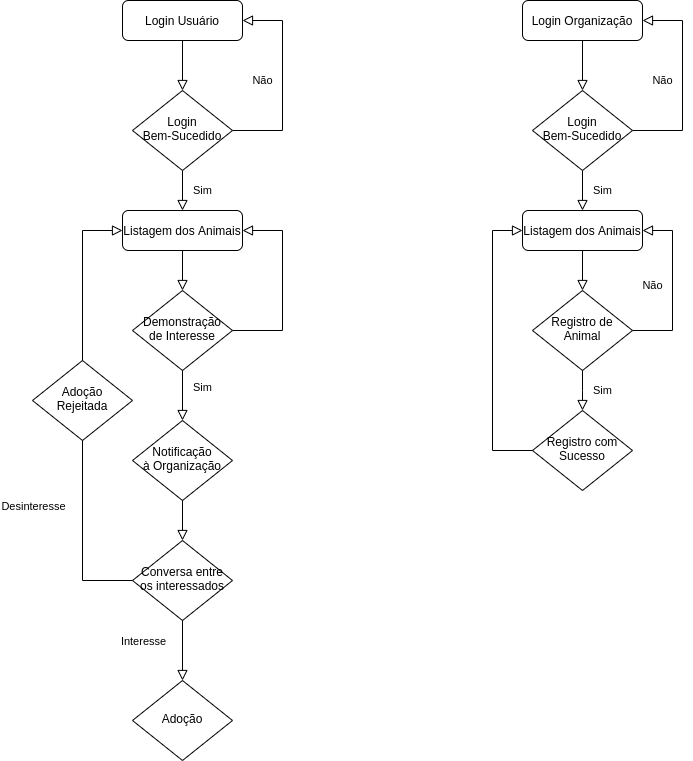

The diagram above was exported from draw.io. Its source (the exported page's mxGraphModel, read from the mxfile embedded in the PNG):
<mxGraphModel dx="1106" dy="779" grid="1" gridSize="10" guides="1" tooltips="1" connect="1" arrows="1" fold="1" page="1" pageScale="1" pageWidth="827" pageHeight="1169" math="0" shadow="0">
  <root>
    <mxCell id="WIyWlLk6GJQsqaUBKTNV-0" />
    <mxCell id="WIyWlLk6GJQsqaUBKTNV-1" parent="WIyWlLk6GJQsqaUBKTNV-0" />
    <mxCell id="WIyWlLk6GJQsqaUBKTNV-2" value="" style="rounded=0;html=1;jettySize=auto;orthogonalLoop=1;fontSize=11;endArrow=block;endFill=0;endSize=8;strokeWidth=1;shadow=0;labelBackgroundColor=none;edgeStyle=orthogonalEdgeStyle;" parent="WIyWlLk6GJQsqaUBKTNV-1" source="WIyWlLk6GJQsqaUBKTNV-3" target="WIyWlLk6GJQsqaUBKTNV-6" edge="1">
      <mxGeometry relative="1" as="geometry" />
    </mxCell>
    <mxCell id="WIyWlLk6GJQsqaUBKTNV-3" value="Login Usuário" style="rounded=1;whiteSpace=wrap;html=1;fontSize=12;glass=0;strokeWidth=1;shadow=0;" parent="WIyWlLk6GJQsqaUBKTNV-1" vertex="1">
      <mxGeometry x="160" y="80" width="120" height="40" as="geometry" />
    </mxCell>
    <mxCell id="WIyWlLk6GJQsqaUBKTNV-4" value="Sim" style="rounded=0;html=1;jettySize=auto;orthogonalLoop=1;fontSize=11;endArrow=block;endFill=0;endSize=8;strokeWidth=1;shadow=0;labelBackgroundColor=none;edgeStyle=orthogonalEdgeStyle;" parent="WIyWlLk6GJQsqaUBKTNV-1" source="WIyWlLk6GJQsqaUBKTNV-6" edge="1">
      <mxGeometry y="20" relative="1" as="geometry">
        <mxPoint as="offset" />
        <mxPoint x="220" y="290" as="targetPoint" />
      </mxGeometry>
    </mxCell>
    <mxCell id="WIyWlLk6GJQsqaUBKTNV-5" value="Não" style="edgeStyle=orthogonalEdgeStyle;rounded=0;html=1;jettySize=auto;orthogonalLoop=1;fontSize=11;endArrow=block;endFill=0;endSize=8;strokeWidth=1;shadow=0;labelBackgroundColor=none;" parent="WIyWlLk6GJQsqaUBKTNV-1" source="WIyWlLk6GJQsqaUBKTNV-6" target="WIyWlLk6GJQsqaUBKTNV-3" edge="1">
      <mxGeometry y="20" relative="1" as="geometry">
        <mxPoint as="offset" />
        <mxPoint x="320" y="50" as="targetPoint" />
        <Array as="points">
          <mxPoint x="320" y="210" />
          <mxPoint x="320" y="100" />
        </Array>
      </mxGeometry>
    </mxCell>
    <mxCell id="WIyWlLk6GJQsqaUBKTNV-6" value="Login&lt;br&gt;Bem-Sucedido" style="rhombus;whiteSpace=wrap;html=1;shadow=0;fontFamily=Helvetica;fontSize=12;align=center;strokeWidth=1;spacing=6;spacingTop=-4;" parent="WIyWlLk6GJQsqaUBKTNV-1" vertex="1">
      <mxGeometry x="170" y="170" width="100" height="80" as="geometry" />
    </mxCell>
    <mxCell id="WIyWlLk6GJQsqaUBKTNV-11" value="Listagem dos Animais" style="rounded=1;whiteSpace=wrap;html=1;fontSize=12;glass=0;strokeWidth=1;shadow=0;" parent="WIyWlLk6GJQsqaUBKTNV-1" vertex="1">
      <mxGeometry x="160" y="290" width="120" height="40" as="geometry" />
    </mxCell>
    <mxCell id="OGNWQ8cyM6CQVe_0JUaT-4" value="Demonstração de Interesse" style="rhombus;whiteSpace=wrap;html=1;shadow=0;fontFamily=Helvetica;fontSize=12;align=center;strokeWidth=1;spacing=6;spacingTop=-4;" vertex="1" parent="WIyWlLk6GJQsqaUBKTNV-1">
      <mxGeometry x="170" y="370" width="100" height="80" as="geometry" />
    </mxCell>
    <mxCell id="OGNWQ8cyM6CQVe_0JUaT-9" value="" style="rounded=0;html=1;jettySize=auto;orthogonalLoop=1;fontSize=11;endArrow=block;endFill=0;endSize=8;strokeWidth=1;shadow=0;labelBackgroundColor=none;edgeStyle=orthogonalEdgeStyle;exitX=1;exitY=0.5;exitDx=0;exitDy=0;entryX=1;entryY=0.5;entryDx=0;entryDy=0;" edge="1" parent="WIyWlLk6GJQsqaUBKTNV-1" source="OGNWQ8cyM6CQVe_0JUaT-4" target="WIyWlLk6GJQsqaUBKTNV-11">
      <mxGeometry y="31" relative="1" as="geometry">
        <mxPoint as="offset" />
        <mxPoint x="410" y="310" as="sourcePoint" />
        <mxPoint x="380" y="280" as="targetPoint" />
        <Array as="points">
          <mxPoint x="320" y="410" />
          <mxPoint x="320" y="310" />
        </Array>
      </mxGeometry>
    </mxCell>
    <mxCell id="OGNWQ8cyM6CQVe_0JUaT-11" value="" style="rounded=0;html=1;jettySize=auto;orthogonalLoop=1;fontSize=11;endArrow=block;endFill=0;endSize=8;strokeWidth=1;shadow=0;labelBackgroundColor=none;edgeStyle=orthogonalEdgeStyle;exitX=0.5;exitY=1;exitDx=0;exitDy=0;" edge="1" parent="WIyWlLk6GJQsqaUBKTNV-1" source="WIyWlLk6GJQsqaUBKTNV-11" target="OGNWQ8cyM6CQVe_0JUaT-4">
      <mxGeometry x="-0.3333" y="20" relative="1" as="geometry">
        <mxPoint as="offset" />
        <mxPoint x="230" y="460" as="sourcePoint" />
        <mxPoint x="230" y="490" as="targetPoint" />
        <Array as="points" />
      </mxGeometry>
    </mxCell>
    <mxCell id="OGNWQ8cyM6CQVe_0JUaT-14" value="Sim" style="rounded=0;html=1;jettySize=auto;orthogonalLoop=1;fontSize=11;endArrow=block;endFill=0;endSize=8;strokeWidth=1;shadow=0;labelBackgroundColor=none;edgeStyle=orthogonalEdgeStyle;exitX=0.5;exitY=1;exitDx=0;exitDy=0;" edge="1" parent="WIyWlLk6GJQsqaUBKTNV-1" source="OGNWQ8cyM6CQVe_0JUaT-4">
      <mxGeometry x="-0.3333" y="20" relative="1" as="geometry">
        <mxPoint as="offset" />
        <mxPoint x="230" y="340" as="sourcePoint" />
        <mxPoint x="220" y="500" as="targetPoint" />
        <Array as="points" />
      </mxGeometry>
    </mxCell>
    <mxCell id="OGNWQ8cyM6CQVe_0JUaT-15" value="Notificação&lt;br&gt;à Organização" style="rhombus;whiteSpace=wrap;html=1;shadow=0;fontFamily=Helvetica;fontSize=12;align=center;strokeWidth=1;spacing=6;spacingTop=-4;" vertex="1" parent="WIyWlLk6GJQsqaUBKTNV-1">
      <mxGeometry x="170" y="500" width="100" height="80" as="geometry" />
    </mxCell>
    <mxCell id="OGNWQ8cyM6CQVe_0JUaT-19" value="" style="rounded=0;html=1;jettySize=auto;orthogonalLoop=1;fontSize=11;endArrow=block;endFill=0;endSize=8;strokeWidth=1;shadow=0;labelBackgroundColor=none;edgeStyle=orthogonalEdgeStyle;exitX=0.5;exitY=1;exitDx=0;exitDy=0;" edge="1" parent="WIyWlLk6GJQsqaUBKTNV-1" source="OGNWQ8cyM6CQVe_0JUaT-15">
      <mxGeometry x="-0.3333" y="20" relative="1" as="geometry">
        <mxPoint as="offset" />
        <mxPoint x="250" y="480" as="sourcePoint" />
        <mxPoint x="220" y="620" as="targetPoint" />
        <Array as="points" />
      </mxGeometry>
    </mxCell>
    <mxCell id="OGNWQ8cyM6CQVe_0JUaT-20" value="Conversa entre os interessados" style="rhombus;whiteSpace=wrap;html=1;shadow=0;fontFamily=Helvetica;fontSize=12;align=center;strokeWidth=1;spacing=6;spacingTop=-4;" vertex="1" parent="WIyWlLk6GJQsqaUBKTNV-1">
      <mxGeometry x="170" y="620" width="100" height="80" as="geometry" />
    </mxCell>
    <mxCell id="OGNWQ8cyM6CQVe_0JUaT-23" value="" style="rounded=0;html=1;jettySize=auto;orthogonalLoop=1;fontSize=11;endArrow=block;endFill=0;endSize=8;strokeWidth=1;shadow=0;labelBackgroundColor=none;edgeStyle=orthogonalEdgeStyle;exitX=0;exitY=0.5;exitDx=0;exitDy=0;entryX=0;entryY=0.5;entryDx=0;entryDy=0;" edge="1" parent="WIyWlLk6GJQsqaUBKTNV-1" source="OGNWQ8cyM6CQVe_0JUaT-20" target="WIyWlLk6GJQsqaUBKTNV-11">
      <mxGeometry x="-0.3333" y="20" relative="1" as="geometry">
        <mxPoint as="offset" />
        <mxPoint x="240" y="600" as="sourcePoint" />
        <mxPoint x="150" y="310" as="targetPoint" />
        <Array as="points">
          <mxPoint x="120" y="660" />
          <mxPoint x="120" y="310" />
        </Array>
      </mxGeometry>
    </mxCell>
    <mxCell id="OGNWQ8cyM6CQVe_0JUaT-24" value="Desinteresse" style="edgeLabel;html=1;align=center;verticalAlign=middle;resizable=0;points=[];" vertex="1" connectable="0" parent="OGNWQ8cyM6CQVe_0JUaT-23">
      <mxGeometry x="-0.1364" y="2" relative="1" as="geometry">
        <mxPoint x="-48" y="65" as="offset" />
      </mxGeometry>
    </mxCell>
    <mxCell id="OGNWQ8cyM6CQVe_0JUaT-26" value="" style="rounded=0;html=1;jettySize=auto;orthogonalLoop=1;fontSize=11;endArrow=block;endFill=0;endSize=8;strokeWidth=1;shadow=0;labelBackgroundColor=none;edgeStyle=orthogonalEdgeStyle;exitX=0.5;exitY=1;exitDx=0;exitDy=0;" edge="1" parent="WIyWlLk6GJQsqaUBKTNV-1" source="OGNWQ8cyM6CQVe_0JUaT-20">
      <mxGeometry x="-0.3333" y="20" relative="1" as="geometry">
        <mxPoint as="offset" />
        <mxPoint x="180" y="670" as="sourcePoint" />
        <mxPoint x="220" y="760" as="targetPoint" />
        <Array as="points">
          <mxPoint x="220" y="750" />
        </Array>
      </mxGeometry>
    </mxCell>
    <mxCell id="OGNWQ8cyM6CQVe_0JUaT-27" value="Interesse" style="edgeLabel;html=1;align=center;verticalAlign=middle;resizable=0;points=[];" vertex="1" connectable="0" parent="OGNWQ8cyM6CQVe_0JUaT-26">
      <mxGeometry x="-0.1364" y="2" relative="1" as="geometry">
        <mxPoint x="-42" y="-6" as="offset" />
      </mxGeometry>
    </mxCell>
    <mxCell id="OGNWQ8cyM6CQVe_0JUaT-28" value="Adoção" style="rhombus;whiteSpace=wrap;html=1;shadow=0;fontFamily=Helvetica;fontSize=12;align=center;strokeWidth=1;spacing=6;spacingTop=-4;" vertex="1" parent="WIyWlLk6GJQsqaUBKTNV-1">
      <mxGeometry x="170" y="760" width="100" height="80" as="geometry" />
    </mxCell>
    <mxCell id="OGNWQ8cyM6CQVe_0JUaT-29" value="Adoção Rejeitada" style="rhombus;whiteSpace=wrap;html=1;shadow=0;fontFamily=Helvetica;fontSize=12;align=center;strokeWidth=1;spacing=6;spacingTop=-4;" vertex="1" parent="WIyWlLk6GJQsqaUBKTNV-1">
      <mxGeometry x="70" y="440" width="100" height="80" as="geometry" />
    </mxCell>
    <mxCell id="OGNWQ8cyM6CQVe_0JUaT-30" value="" style="rounded=0;html=1;jettySize=auto;orthogonalLoop=1;fontSize=11;endArrow=block;endFill=0;endSize=8;strokeWidth=1;shadow=0;labelBackgroundColor=none;edgeStyle=orthogonalEdgeStyle;" edge="1" parent="WIyWlLk6GJQsqaUBKTNV-1" source="OGNWQ8cyM6CQVe_0JUaT-31" target="OGNWQ8cyM6CQVe_0JUaT-34">
      <mxGeometry relative="1" as="geometry" />
    </mxCell>
    <mxCell id="OGNWQ8cyM6CQVe_0JUaT-31" value="Login Organização" style="rounded=1;whiteSpace=wrap;html=1;fontSize=12;glass=0;strokeWidth=1;shadow=0;" vertex="1" parent="WIyWlLk6GJQsqaUBKTNV-1">
      <mxGeometry x="560" y="80" width="120" height="40" as="geometry" />
    </mxCell>
    <mxCell id="OGNWQ8cyM6CQVe_0JUaT-32" value="Sim" style="rounded=0;html=1;jettySize=auto;orthogonalLoop=1;fontSize=11;endArrow=block;endFill=0;endSize=8;strokeWidth=1;shadow=0;labelBackgroundColor=none;edgeStyle=orthogonalEdgeStyle;" edge="1" parent="WIyWlLk6GJQsqaUBKTNV-1" source="OGNWQ8cyM6CQVe_0JUaT-34">
      <mxGeometry y="20" relative="1" as="geometry">
        <mxPoint as="offset" />
        <mxPoint x="620" y="290" as="targetPoint" />
      </mxGeometry>
    </mxCell>
    <mxCell id="OGNWQ8cyM6CQVe_0JUaT-33" value="Não" style="edgeStyle=orthogonalEdgeStyle;rounded=0;html=1;jettySize=auto;orthogonalLoop=1;fontSize=11;endArrow=block;endFill=0;endSize=8;strokeWidth=1;shadow=0;labelBackgroundColor=none;" edge="1" parent="WIyWlLk6GJQsqaUBKTNV-1" source="OGNWQ8cyM6CQVe_0JUaT-34" target="OGNWQ8cyM6CQVe_0JUaT-31">
      <mxGeometry y="20" relative="1" as="geometry">
        <mxPoint as="offset" />
        <mxPoint x="720" y="50" as="targetPoint" />
        <Array as="points">
          <mxPoint x="720" y="210" />
          <mxPoint x="720" y="100" />
        </Array>
      </mxGeometry>
    </mxCell>
    <mxCell id="OGNWQ8cyM6CQVe_0JUaT-34" value="Login&lt;br&gt;Bem-Sucedido" style="rhombus;whiteSpace=wrap;html=1;shadow=0;fontFamily=Helvetica;fontSize=12;align=center;strokeWidth=1;spacing=6;spacingTop=-4;" vertex="1" parent="WIyWlLk6GJQsqaUBKTNV-1">
      <mxGeometry x="570" y="170" width="100" height="80" as="geometry" />
    </mxCell>
    <mxCell id="OGNWQ8cyM6CQVe_0JUaT-35" value="Listagem dos Animais" style="rounded=1;whiteSpace=wrap;html=1;fontSize=12;glass=0;strokeWidth=1;shadow=0;" vertex="1" parent="WIyWlLk6GJQsqaUBKTNV-1">
      <mxGeometry x="560" y="290" width="120" height="40" as="geometry" />
    </mxCell>
    <mxCell id="OGNWQ8cyM6CQVe_0JUaT-50" value="Registro de Animal" style="rhombus;whiteSpace=wrap;html=1;shadow=0;fontFamily=Helvetica;fontSize=12;align=center;strokeWidth=1;spacing=6;spacingTop=-4;" vertex="1" parent="WIyWlLk6GJQsqaUBKTNV-1">
      <mxGeometry x="570" y="370" width="100" height="80" as="geometry" />
    </mxCell>
    <mxCell id="OGNWQ8cyM6CQVe_0JUaT-53" value="" style="rounded=0;html=1;jettySize=auto;orthogonalLoop=1;fontSize=11;endArrow=block;endFill=0;endSize=8;strokeWidth=1;shadow=0;labelBackgroundColor=none;edgeStyle=orthogonalEdgeStyle;exitX=0.5;exitY=1;exitDx=0;exitDy=0;entryX=0.5;entryY=0;entryDx=0;entryDy=0;" edge="1" parent="WIyWlLk6GJQsqaUBKTNV-1" source="OGNWQ8cyM6CQVe_0JUaT-35" target="OGNWQ8cyM6CQVe_0JUaT-50">
      <mxGeometry y="20" relative="1" as="geometry">
        <mxPoint as="offset" />
        <mxPoint x="640" y="310" as="targetPoint" />
        <mxPoint x="640" y="270" as="sourcePoint" />
      </mxGeometry>
    </mxCell>
    <mxCell id="OGNWQ8cyM6CQVe_0JUaT-55" value="Sim" style="rounded=0;html=1;jettySize=auto;orthogonalLoop=1;fontSize=11;endArrow=block;endFill=0;endSize=8;strokeWidth=1;shadow=0;labelBackgroundColor=none;edgeStyle=orthogonalEdgeStyle;exitX=0.5;exitY=1;exitDx=0;exitDy=0;" edge="1" parent="WIyWlLk6GJQsqaUBKTNV-1" source="OGNWQ8cyM6CQVe_0JUaT-50">
      <mxGeometry y="20" relative="1" as="geometry">
        <mxPoint as="offset" />
        <mxPoint x="620" y="490" as="targetPoint" />
        <mxPoint x="630" y="340" as="sourcePoint" />
        <Array as="points">
          <mxPoint x="620" y="470" />
          <mxPoint x="620" y="470" />
        </Array>
      </mxGeometry>
    </mxCell>
    <mxCell id="OGNWQ8cyM6CQVe_0JUaT-56" value="Registro com Sucesso" style="rhombus;whiteSpace=wrap;html=1;shadow=0;fontFamily=Helvetica;fontSize=12;align=center;strokeWidth=1;spacing=6;spacingTop=-4;" vertex="1" parent="WIyWlLk6GJQsqaUBKTNV-1">
      <mxGeometry x="570" y="490" width="100" height="80" as="geometry" />
    </mxCell>
    <mxCell id="OGNWQ8cyM6CQVe_0JUaT-58" value="Não" style="rounded=0;html=1;jettySize=auto;orthogonalLoop=1;fontSize=11;endArrow=block;endFill=0;endSize=8;strokeWidth=1;shadow=0;labelBackgroundColor=none;edgeStyle=orthogonalEdgeStyle;exitX=1;exitY=0.5;exitDx=0;exitDy=0;entryX=1;entryY=0.5;entryDx=0;entryDy=0;" edge="1" parent="WIyWlLk6GJQsqaUBKTNV-1" source="OGNWQ8cyM6CQVe_0JUaT-50" target="OGNWQ8cyM6CQVe_0JUaT-35">
      <mxGeometry y="20" relative="1" as="geometry">
        <mxPoint as="offset" />
        <mxPoint x="750" y="320" as="targetPoint" />
        <mxPoint x="630" y="460" as="sourcePoint" />
        <Array as="points">
          <mxPoint x="710" y="410" />
          <mxPoint x="710" y="310" />
        </Array>
      </mxGeometry>
    </mxCell>
    <mxCell id="OGNWQ8cyM6CQVe_0JUaT-59" value="" style="rounded=0;html=1;jettySize=auto;orthogonalLoop=1;fontSize=11;endArrow=block;endFill=0;endSize=8;strokeWidth=1;shadow=0;labelBackgroundColor=none;edgeStyle=orthogonalEdgeStyle;exitX=0;exitY=0.5;exitDx=0;exitDy=0;entryX=0;entryY=0.5;entryDx=0;entryDy=0;" edge="1" parent="WIyWlLk6GJQsqaUBKTNV-1" source="OGNWQ8cyM6CQVe_0JUaT-56" target="OGNWQ8cyM6CQVe_0JUaT-35">
      <mxGeometry y="31" relative="1" as="geometry">
        <mxPoint as="offset" />
        <mxPoint x="480" y="530" as="sourcePoint" />
        <mxPoint x="490" y="430" as="targetPoint" />
        <Array as="points">
          <mxPoint x="530" y="530" />
          <mxPoint x="530" y="310" />
        </Array>
      </mxGeometry>
    </mxCell>
  </root>
</mxGraphModel>